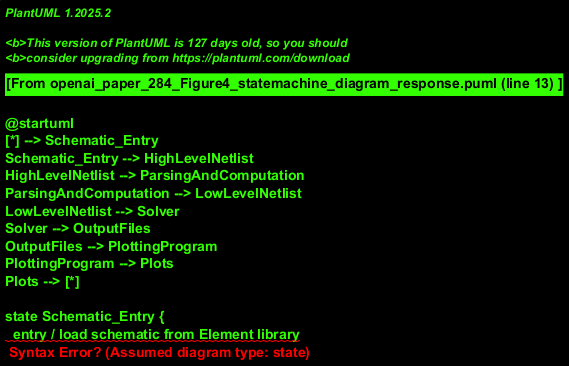

The diagram above was rendered by PlantUML. Its source (embedded in the PNG):
@startuml
[*] --> Schematic_Entry
Schematic_Entry --> HighLevelNetlist
HighLevelNetlist --> ParsingAndComputation
ParsingAndComputation --> LowLevelNetlist
LowLevelNetlist --> Solver
Solver --> OutputFiles
OutputFiles --> PlottingProgram
PlottingProgram --> Plots
Plots --> [*]

state Schematic_Entry {
  entry / load schematic from Element library
}

state HighLevelNetlist {
  entry / generate netlist
}

state ParsingAndComputation {
  entry / parse and compute parameters
}

state LowLevelNetlist {
  entry / build lower level netlist
}

state Solver {
  entry / run simulation
}

state OutputFiles {
  entry / write output
}

state PlottingProgram {
  entry / generate visual plots
}
@enduml